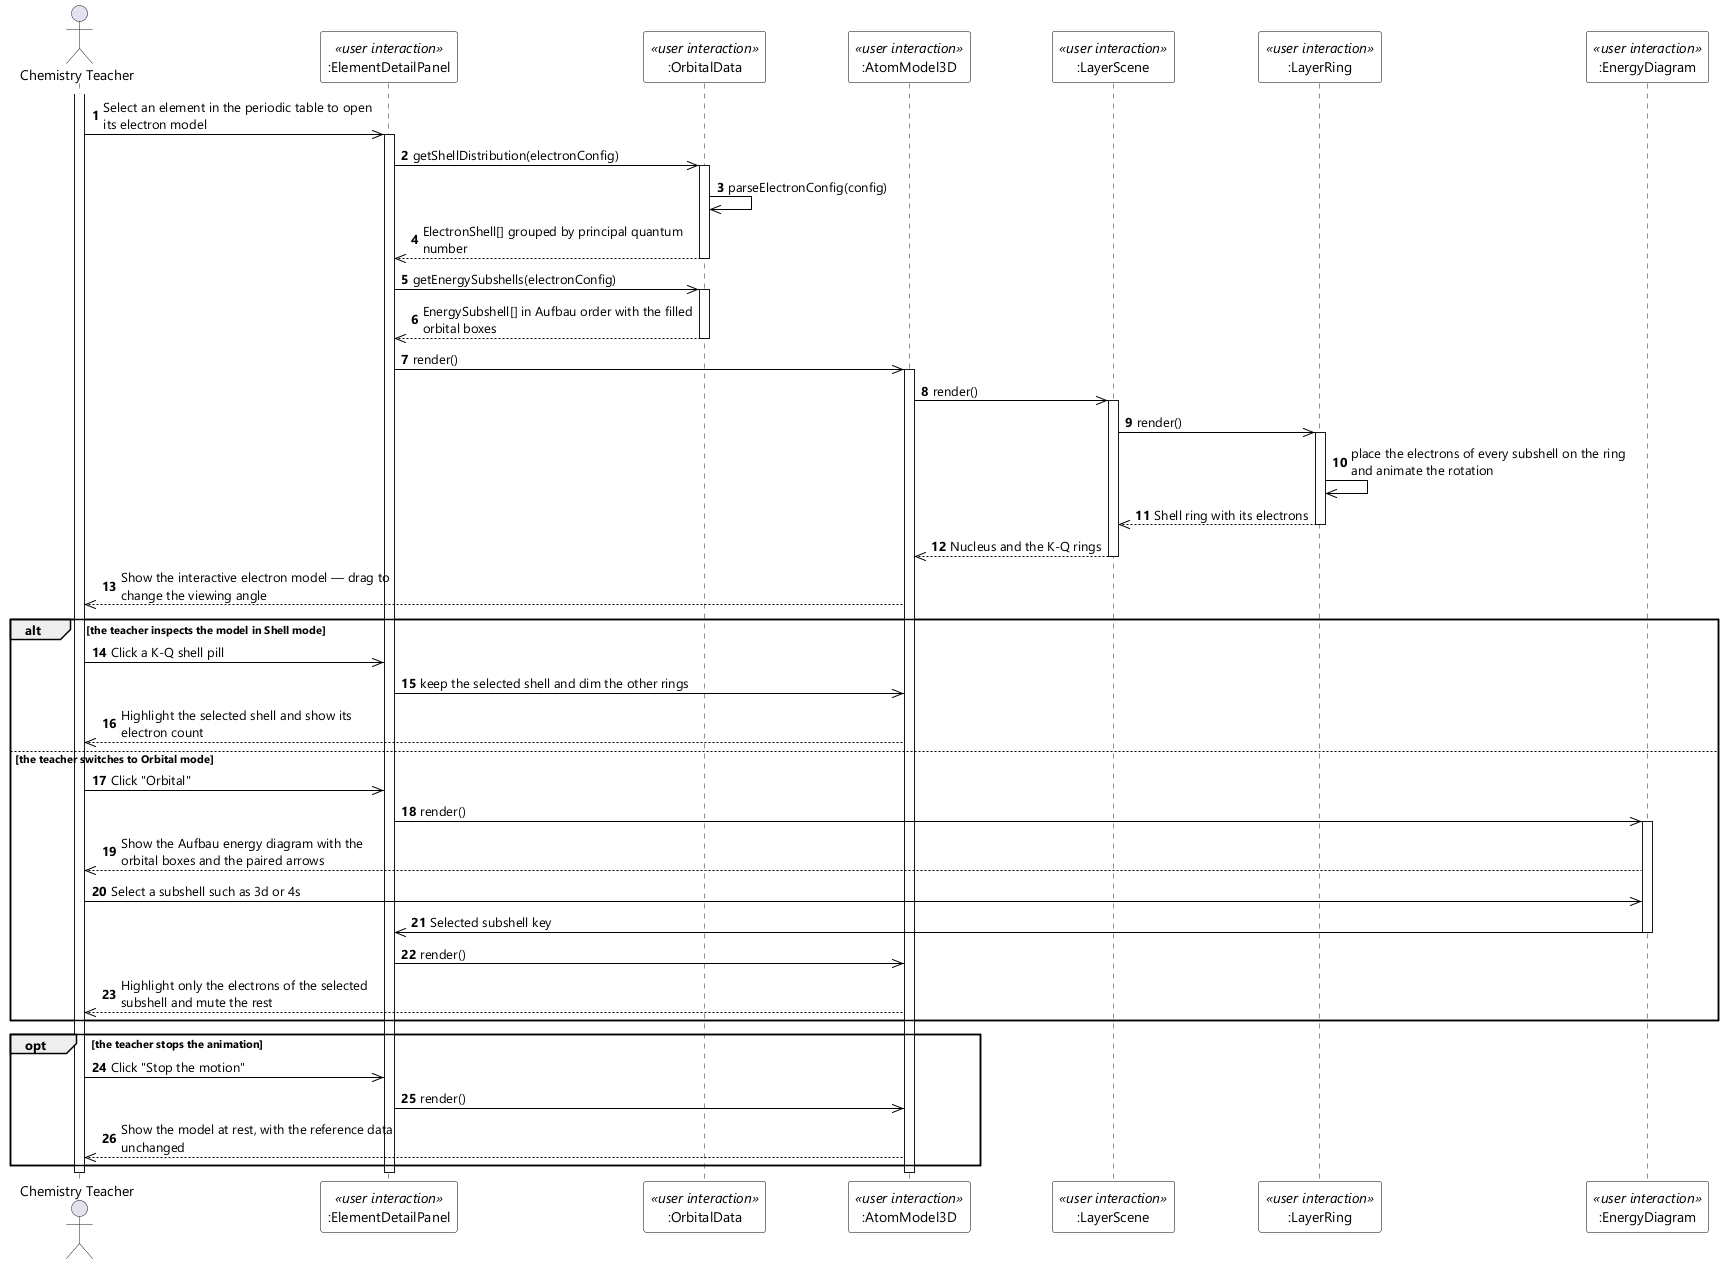

The diagram above was rendered by PlantUML. Its source (embedded in the PNG):
@startuml UC-57 View Electron Model - Sequence Diagram (stereo)
skinparamlocked dpi 96
skinparam defaultFontName "Segoe UI"
skinparam shadowing false
skinparam ParticipantBackgroundColor #FFFFFF
skinparam ParticipantBorderColor #000000
skinparam ArrowColor #000000
skinparam sequenceMessageAlign left
skinparam maxMessageSize 280

actor "Chemistry Teacher" as Teacher
participant ":ElementDetailPanel" as PANEL <<user interaction>>
participant ":OrbitalData" as ORB <<user interaction>>
participant ":AtomModel3D" as ATOM <<user interaction>>
participant ":LayerScene" as SCENE <<user interaction>>
participant ":LayerRing" as RING <<user interaction>>
participant ":EnergyDiagram" as DIAG <<user interaction>>

autonumber
activate Teacher
Teacher ->> PANEL : Select an element in the periodic table to open its electron model
activate PANEL
PANEL ->> ORB : getShellDistribution(electronConfig)
activate ORB
ORB ->> ORB : parseElectronConfig(config)
ORB -->> PANEL : ElectronShell[] grouped by principal quantum number
deactivate ORB
PANEL ->> ORB : getEnergySubshells(electronConfig)
activate ORB
ORB -->> PANEL : EnergySubshell[] in Aufbau order with the filled orbital boxes
deactivate ORB
PANEL ->> ATOM : render()
activate ATOM
ATOM ->> SCENE : render()
activate SCENE
SCENE ->> RING : render()
activate RING
RING ->> RING : place the electrons of every subshell on the ring and animate the rotation
RING -->> SCENE : Shell ring with its electrons
deactivate RING
SCENE -->> ATOM : Nucleus and the K-Q rings
deactivate SCENE
ATOM -->> Teacher : Show the interactive electron model — drag to change the viewing angle

alt the teacher inspects the model in Shell mode
  Teacher ->> PANEL : Click a K-Q shell pill
  PANEL ->> ATOM : keep the selected shell and dim the other rings
  ATOM -->> Teacher : Highlight the selected shell and show its electron count
else the teacher switches to Orbital mode
  Teacher ->> PANEL : Click "Orbital"
  PANEL ->> DIAG : render()
  activate DIAG
  DIAG -->> Teacher : Show the Aufbau energy diagram with the orbital boxes and the paired arrows
  Teacher ->> DIAG : Select a subshell such as 3d or 4s
  DIAG ->> PANEL : Selected subshell key
  deactivate DIAG
  PANEL ->> ATOM : render()
  ATOM -->> Teacher : Highlight only the electrons of the selected subshell and mute the rest
end

opt the teacher stops the animation
  Teacher ->> PANEL : Click "Stop the motion"
  PANEL ->> ATOM : render()
  ATOM -->> Teacher : Show the model at rest, with the reference data unchanged
end
deactivate ATOM
deactivate PANEL
deactivate Teacher
@enduml